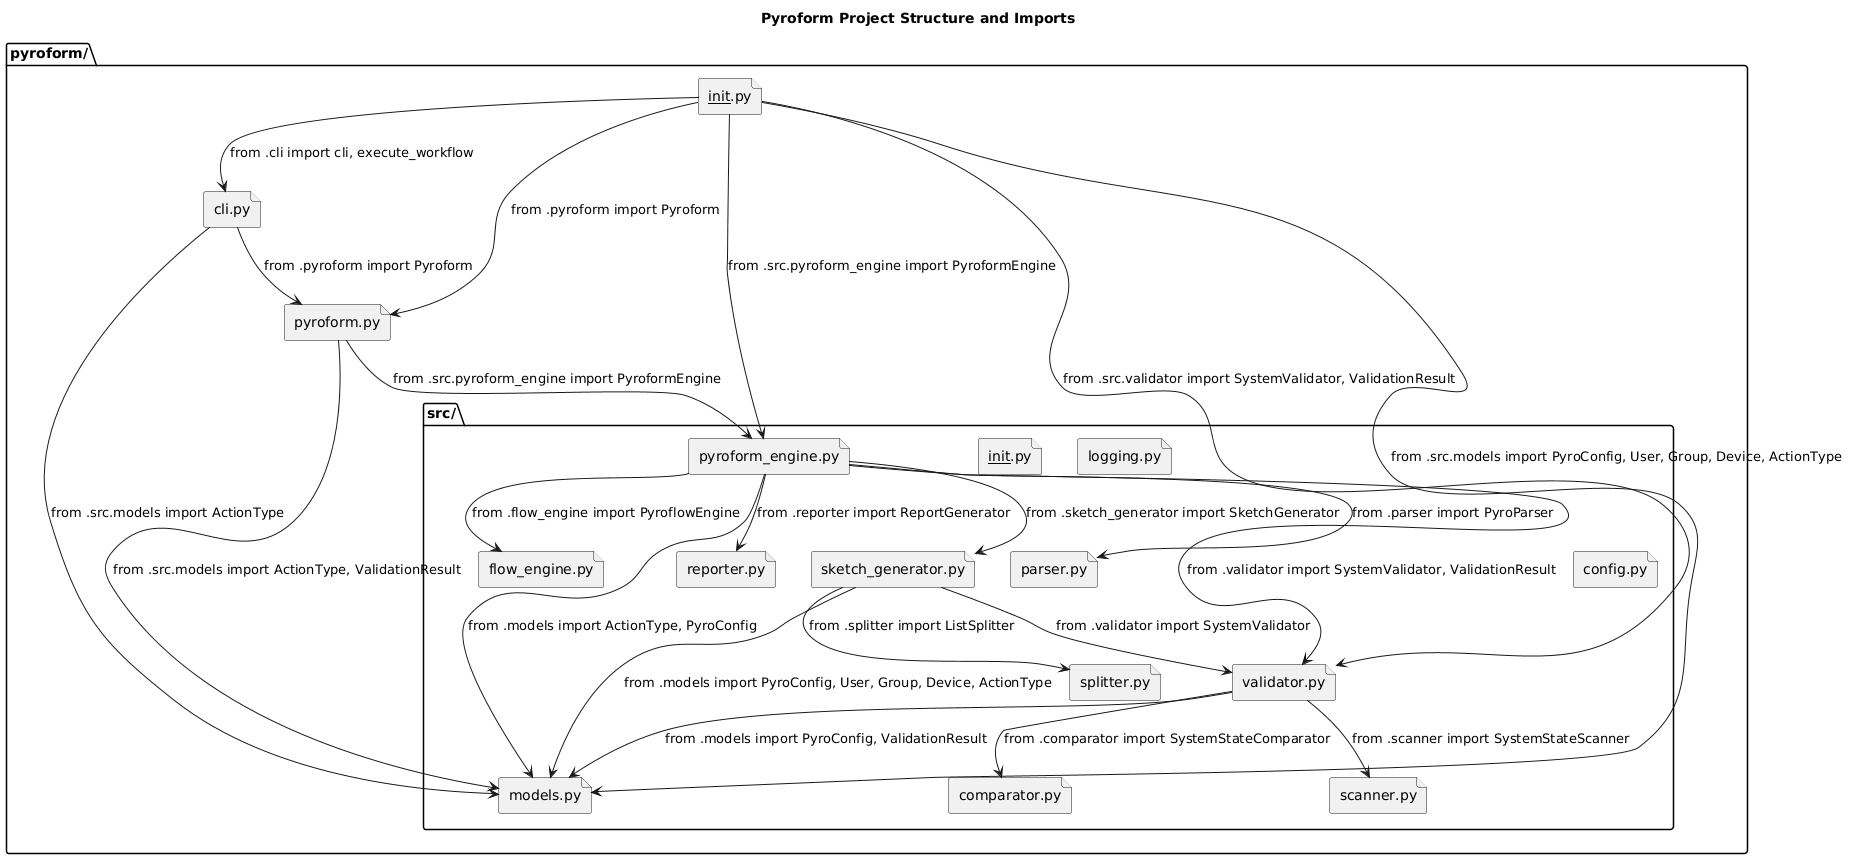

The diagram above was rendered by PlantUML. Its source (embedded in the PNG):
@startuml
title Pyroform Project Structure and Imports

folder "pyroform/" {
  file "__init__.py" as Init
  file "pyroform.py" as MainLib
  file "cli.py" as CLI

  folder "src/" {
    file "__init__.py" as SrcInit
    file "pyroform_engine.py" as Engine
    file "models.py" as Models
    file "parser.py" as Parser
    file "sketch_generator.py" as SketchGen
    file "flow_engine.py" as FlowEngine
    file "validator.py" as Validator
    file "reporter.py" as Reporter
    file "scanner.py" as Scanner
    file "comparator.py" as Comparator
    file "splitter.py" as Splitter
    file "logging.py" as Logging
    file "config.py" as Config
  }
}

MainLib --> Engine : from .src.pyroform_engine import PyroformEngine
MainLib --> Models : from .src.models import ActionType, ValidationResult

CLI --> MainLib : from .pyroform import Pyroform
CLI --> Models : from .src.models import ActionType

Init --> MainLib : from .pyroform import Pyroform
Init --> CLI : from .cli import cli, execute_workflow
Init --> Models : from .src.models import PyroConfig, User, Group, Device, ActionType
Init --> Engine : from .src.pyroform_engine import PyroformEngine
Init --> Validator : from .src.validator import SystemValidator, ValidationResult

Engine --> Models : from .models import ActionType, PyroConfig
Engine --> Parser : from .parser import PyroParser
Engine --> SketchGen : from .sketch_generator import SketchGenerator
Engine --> FlowEngine : from .flow_engine import PyroflowEngine
Engine --> Validator : from .validator import SystemValidator, ValidationResult
Engine --> Reporter : from .reporter import ReportGenerator

Validator --> Scanner : from .scanner import SystemStateScanner
Validator --> Comparator : from .comparator import SystemStateComparator
Validator --> Models : from .models import PyroConfig, ValidationResult

SketchGen --> Models : from .models import PyroConfig, User, Group, Device, ActionType
SketchGen --> Splitter : from .splitter import ListSplitter
SketchGen --> Validator : from .validator import SystemValidator
@enduml